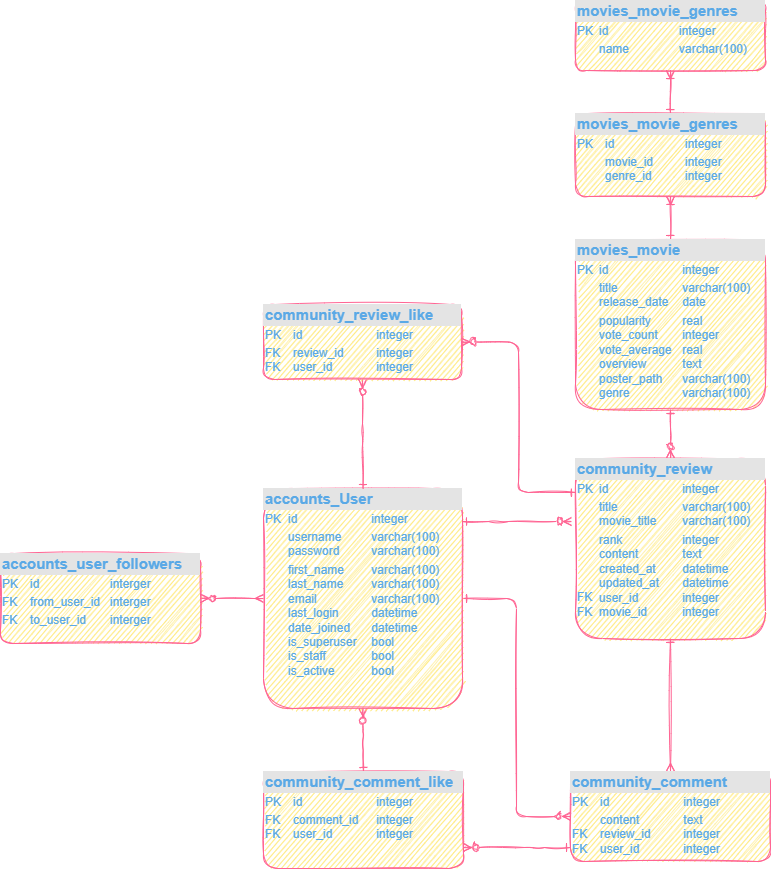

The diagram above was exported from draw.io. Its source (the exported page's mxGraphModel, read from the mxfile embedded in the PNG):
<mxGraphModel dx="1422" dy="762" grid="0" gridSize="10" guides="1" tooltips="1" connect="1" arrows="1" fold="1" page="1" pageScale="1" pageWidth="827" pageHeight="1169" math="0" shadow="0">
  <root>
    <mxCell id="0" />
    <mxCell id="1" parent="0" />
    <mxCell id="ClUbn9ahTxlmXE2B_YNJ-14" value="" style="edgeStyle=orthogonalEdgeStyle;rounded=1;orthogonalLoop=1;jettySize=auto;html=1;startArrow=ERmany;startFill=0;endArrow=ERzeroToMany;endFill=0;sketch=1;strokeColor=#FF6392;fontColor=#5AA9E6;" parent="1" source="ClUbn9ahTxlmXE2B_YNJ-1" target="ClUbn9ahTxlmXE2B_YNJ-10" edge="1">
      <mxGeometry relative="1" as="geometry" />
    </mxCell>
    <mxCell id="ClUbn9ahTxlmXE2B_YNJ-34" value="" style="edgeStyle=orthogonalEdgeStyle;rounded=1;orthogonalLoop=1;jettySize=auto;html=1;startArrow=ERzeroToMany;startFill=0;endArrow=ERone;endFill=0;sketch=1;strokeColor=#FF6392;fontColor=#5AA9E6;" parent="1" source="ClUbn9ahTxlmXE2B_YNJ-1" target="ClUbn9ahTxlmXE2B_YNJ-32" edge="1">
      <mxGeometry relative="1" as="geometry" />
    </mxCell>
    <mxCell id="ClUbn9ahTxlmXE2B_YNJ-35" style="edgeStyle=orthogonalEdgeStyle;rounded=1;orthogonalLoop=1;jettySize=auto;html=1;exitX=1;exitY=0.5;exitDx=0;exitDy=0;entryX=0;entryY=0.5;entryDx=0;entryDy=0;startArrow=ERone;startFill=0;endArrow=ERzeroToMany;endFill=0;sketch=1;strokeColor=#FF6392;fontColor=#5AA9E6;" parent="1" source="ClUbn9ahTxlmXE2B_YNJ-1" target="ClUbn9ahTxlmXE2B_YNJ-19" edge="1">
      <mxGeometry relative="1" as="geometry" />
    </mxCell>
    <mxCell id="ClUbn9ahTxlmXE2B_YNJ-37" style="edgeStyle=orthogonalEdgeStyle;rounded=1;orthogonalLoop=1;jettySize=auto;html=1;startArrow=ERone;startFill=0;endArrow=ERzeroToMany;endFill=0;sketch=1;strokeColor=#FF6392;fontColor=#5AA9E6;" parent="1" source="ClUbn9ahTxlmXE2B_YNJ-1" edge="1">
      <mxGeometry relative="1" as="geometry">
        <mxPoint x="590" y="579" as="targetPoint" />
        <Array as="points">
          <mxPoint x="517" y="579" />
          <mxPoint x="517" y="579" />
        </Array>
      </mxGeometry>
    </mxCell>
    <mxCell id="ClUbn9ahTxlmXE2B_YNJ-1" value="&lt;div style=&quot;box-sizing:border-box;width:100%;background:#e4e4e4;padding:2px;&quot;&gt;&lt;b&gt;&lt;font style=&quot;font-size: 15px;&quot;&gt;accounts_User&lt;/font&gt;&lt;/b&gt;&lt;/div&gt;&lt;table style=&quot;width:100%;font-size:1em;&quot; cellpadding=&quot;2&quot; cellspacing=&quot;0&quot;&gt;&lt;tbody&gt;&lt;tr&gt;&lt;td&gt;PK&lt;/td&gt;&lt;td&gt;id&lt;span style=&quot;white-space: pre;&quot;&gt;&#09;&lt;/span&gt;&lt;span style=&quot;white-space: pre;&quot;&gt;&#09;&lt;/span&gt;&lt;span style=&quot;white-space: pre;&quot;&gt;&#09;&lt;/span&gt;&amp;nbsp;integer&lt;/td&gt;&lt;/tr&gt;&lt;tr&gt;&lt;td&gt;&lt;br&gt;&lt;/td&gt;&lt;td&gt;username&lt;span style=&quot;&quot;&gt;&#09;&lt;span style=&quot;white-space: pre;&quot;&gt;&#09;&lt;/span&gt;&amp;nbsp;&lt;/span&gt;varchar(100)&lt;br&gt;password&lt;span style=&quot;&quot;&gt;&#09;&lt;span style=&quot;white-space: pre;&quot;&gt;&#09;&lt;/span&gt;&amp;nbsp;&lt;/span&gt;varchar(100)&lt;/td&gt;&lt;/tr&gt;&lt;tr&gt;&lt;td&gt;&lt;br&gt;&lt;/td&gt;&lt;td&gt;first_name&lt;span style=&quot;&quot;&gt;&#09;&lt;span style=&quot;white-space: pre;&quot;&gt;&#09;&lt;/span&gt;&amp;nbsp;&lt;/span&gt;varchar&lt;span style=&quot;&quot;&gt;&lt;/span&gt;(100)&lt;br&gt;last_name&lt;span style=&quot;&quot;&gt;&#09;&lt;span style=&quot;white-space: pre;&quot;&gt;&#09;&lt;/span&gt;&amp;nbsp;&lt;/span&gt;varchar(100)&lt;br&gt;email&lt;span style=&quot;&quot;&gt;&#09;&lt;span style=&quot;white-space: pre;&quot;&gt;&#09;&lt;/span&gt;&lt;span style=&quot;&quot;&gt;&#09;&lt;span style=&quot;white-space: pre;&quot;&gt;&#09;&lt;/span&gt;&amp;nbsp;&lt;/span&gt;&lt;/span&gt;varchar(100)&lt;br&gt;last_login&lt;span style=&quot;&quot;&gt;&#09;&lt;span style=&quot;white-space: pre;&quot;&gt;&#09;&lt;/span&gt;&amp;nbsp;&lt;/span&gt;datetime&lt;br&gt;date_joined&lt;span style=&quot;&quot;&gt;&#09;&lt;span style=&quot;white-space: pre;&quot;&gt;&#09;&lt;/span&gt;&lt;span style=&quot;&quot;&gt;&#09;&lt;/span&gt;&lt;/span&gt;datetime&lt;br&gt;is_superuser&lt;span style=&quot;&quot;&gt;&#09;&lt;span style=&quot;white-space: pre;&quot;&gt;&#09;&lt;/span&gt;&lt;span style=&quot;&quot;&gt;&#09;&lt;/span&gt;&lt;/span&gt;bool&lt;br&gt;is_staff&lt;span style=&quot;&quot;&gt;&#09;&lt;span style=&quot;white-space: pre;&quot;&gt;&#09;&lt;/span&gt;&lt;span style=&quot;white-space: pre;&quot;&gt;&#09;&lt;/span&gt;&lt;span style=&quot;&quot;&gt;&#09;&lt;/span&gt;&lt;/span&gt;&lt;span style=&quot;&quot;&gt;&#09;&lt;span style=&quot;&quot;&gt;&#09;&lt;/span&gt;&lt;/span&gt;bool&lt;br&gt;is_active&lt;span style=&quot;&quot;&gt;&#09;&lt;span style=&quot;white-space: pre;&quot;&gt;&#09;&lt;/span&gt;&lt;span style=&quot;white-space: pre;&quot;&gt;&#09;&lt;/span&gt;&lt;span style=&quot;&quot;&gt;&#09;&lt;/span&gt;&lt;span style=&quot;&quot;&gt;&#09;&lt;/span&gt;&lt;/span&gt;bool&lt;br&gt;&lt;br&gt;&lt;br&gt;&lt;/td&gt;&lt;/tr&gt;&lt;/tbody&gt;&lt;/table&gt;" style="verticalAlign=top;align=left;overflow=fill;html=1;rounded=1;sketch=1;fillColor=#FFE45E;strokeColor=#FF6392;fontColor=#5AA9E6;" parent="1" vertex="1">
      <mxGeometry x="282" y="546" width="199" height="220" as="geometry" />
    </mxCell>
    <mxCell id="ClUbn9ahTxlmXE2B_YNJ-10" value="&lt;div style=&quot;box-sizing:border-box;width:100%;background:#e4e4e4;padding:2px;&quot;&gt;&lt;b&gt;&lt;font style=&quot;font-size: 15px;&quot;&gt;accounts_user_followers&lt;/font&gt;&lt;/b&gt;&lt;/div&gt;&lt;table style=&quot;width:100%;font-size:1em;&quot; cellpadding=&quot;2&quot; cellspacing=&quot;0&quot;&gt;&lt;tbody&gt;&lt;tr&gt;&lt;td&gt;PK&lt;/td&gt;&lt;td&gt;id&lt;span style=&quot;white-space: pre;&quot;&gt;&#09;&lt;/span&gt;&lt;span style=&quot;white-space: pre;&quot;&gt;&#09;&lt;/span&gt;&lt;span style=&quot;white-space: pre;&quot;&gt;&#09;&lt;/span&gt;interger&lt;/td&gt;&lt;/tr&gt;&lt;tr&gt;&lt;td&gt;FK&lt;br&gt;&lt;/td&gt;&lt;td&gt;from_user_id&lt;span style=&quot;white-space: pre;&quot;&gt;&#09;&lt;/span&gt;interger&lt;/td&gt;&lt;/tr&gt;&lt;tr&gt;&lt;td&gt;FK&lt;/td&gt;&lt;td&gt;to_user_id&lt;span style=&quot;white-space: pre;&quot;&gt;&#09;&lt;/span&gt;interger&lt;/td&gt;&lt;/tr&gt;&lt;/tbody&gt;&lt;/table&gt;" style="verticalAlign=top;align=left;overflow=fill;html=1;rounded=1;sketch=1;fillColor=#FFE45E;strokeColor=#FF6392;fontColor=#5AA9E6;" parent="1" vertex="1">
      <mxGeometry x="19" y="611" width="200" height="90" as="geometry" />
    </mxCell>
    <mxCell id="ClUbn9ahTxlmXE2B_YNJ-26" value="" style="edgeStyle=orthogonalEdgeStyle;rounded=1;orthogonalLoop=1;jettySize=auto;html=1;startArrow=ERone;startFill=0;endArrow=ERmany;endFill=0;entryX=0.5;entryY=0;entryDx=0;entryDy=0;sketch=1;strokeColor=#FF6392;fontColor=#5AA9E6;" parent="1" source="ClUbn9ahTxlmXE2B_YNJ-15" target="ClUbn9ahTxlmXE2B_YNJ-19" edge="1">
      <mxGeometry relative="1" as="geometry">
        <mxPoint x="657" y="576" as="targetPoint" />
      </mxGeometry>
    </mxCell>
    <mxCell id="ClUbn9ahTxlmXE2B_YNJ-28" value="" style="edgeStyle=orthogonalEdgeStyle;rounded=1;orthogonalLoop=1;jettySize=auto;html=1;startArrow=ERzeroToMany;startFill=0;endArrow=ERone;endFill=0;sketch=1;strokeColor=#FF6392;fontColor=#5AA9E6;" parent="1" source="ClUbn9ahTxlmXE2B_YNJ-15" target="ClUbn9ahTxlmXE2B_YNJ-27" edge="1">
      <mxGeometry relative="1" as="geometry" />
    </mxCell>
    <mxCell id="ClUbn9ahTxlmXE2B_YNJ-15" value="&lt;div style=&quot;box-sizing:border-box;width:100%;background:#e4e4e4;padding:2px;&quot;&gt;&lt;b&gt;&lt;font style=&quot;font-size: 15px;&quot;&gt;community_review&lt;/font&gt;&lt;/b&gt;&lt;/div&gt;&lt;table style=&quot;width:100%;font-size:1em;&quot; cellpadding=&quot;2&quot; cellspacing=&quot;0&quot;&gt;&lt;tbody&gt;&lt;tr&gt;&lt;td&gt;PK&lt;/td&gt;&lt;td&gt;id&lt;span style=&quot;white-space: pre;&quot;&gt;&#09;&lt;/span&gt;&lt;span style=&quot;white-space: pre;&quot;&gt;&#09;&lt;/span&gt;&lt;span style=&quot;white-space: pre;&quot;&gt;&#09;&lt;/span&gt;&amp;nbsp;integer&lt;/td&gt;&lt;/tr&gt;&lt;tr&gt;&lt;td&gt;&lt;br&gt;&lt;/td&gt;&lt;td&gt;title&lt;span style=&quot;white-space: pre;&quot;&gt;&#09;&lt;/span&gt;&lt;span style=&quot;white-space: pre;&quot;&gt;&#09;&lt;/span&gt;&lt;span style=&quot;white-space: pre;&quot;&gt;&#09;&lt;/span&gt;&amp;nbsp;varchar(100)&lt;br&gt;movie_title&lt;span style=&quot;white-space: pre;&quot;&gt;&#09;&lt;/span&gt;&amp;nbsp;varchar(100)&lt;/td&gt;&lt;/tr&gt;&lt;tr&gt;&lt;td&gt;&lt;br&gt;FK&lt;br&gt;FK&lt;/td&gt;&lt;td&gt;rank&lt;span style=&quot;white-space: pre;&quot;&gt;&#09;&lt;/span&gt;&lt;span style=&quot;white-space: pre;&quot;&gt;&#09;&lt;/span&gt;&lt;span style=&quot;white-space: pre;&quot;&gt;&#09;&lt;/span&gt;&amp;nbsp;integer&lt;br&gt;content&lt;span style=&quot;white-space: pre;&quot;&gt;&#09;&lt;/span&gt;&lt;span style=&quot;white-space: pre;&quot;&gt;&#09;&lt;/span&gt;&amp;nbsp;text&lt;br&gt;created_at&lt;span style=&quot;white-space: pre;&quot;&gt;&#09;&lt;/span&gt;&amp;nbsp;datetime&lt;br&gt;updated_at&lt;span style=&quot;white-space: pre;&quot;&gt;&#09;&lt;/span&gt;&amp;nbsp;datetime&lt;br&gt;user_id&lt;span style=&quot;white-space: pre;&quot;&gt;&#09;&lt;/span&gt;&lt;span style=&quot;white-space: pre;&quot;&gt;&#09;&lt;/span&gt;&amp;nbsp;integer&lt;br&gt;movie_id&lt;span style=&quot;white-space: pre;&quot;&gt;&#09;&lt;/span&gt;&lt;span style=&quot;white-space: pre;&quot;&gt;&#09;&lt;/span&gt;&amp;nbsp;integer&lt;br&gt;&lt;span style=&quot;&quot;&gt;&amp;nbsp;&lt;span style=&quot;white-space: pre;&quot;&gt;&#09;&lt;/span&gt;&lt;span style=&quot;white-space: pre;&quot;&gt;&#09;&lt;/span&gt;&lt;/span&gt;&lt;br&gt;&lt;br&gt;&lt;br&gt;&lt;/td&gt;&lt;/tr&gt;&lt;/tbody&gt;&lt;/table&gt;" style="verticalAlign=top;align=left;overflow=fill;html=1;rounded=1;sketch=1;fillColor=#FFE45E;strokeColor=#FF6392;fontColor=#5AA9E6;" parent="1" vertex="1">
      <mxGeometry x="594" y="516" width="190" height="180" as="geometry" />
    </mxCell>
    <mxCell id="ClUbn9ahTxlmXE2B_YNJ-19" value="&lt;div style=&quot;box-sizing:border-box;width:100%;background:#e4e4e4;padding:2px;&quot;&gt;&lt;b&gt;&lt;font style=&quot;font-size: 15px;&quot;&gt;community_comment&lt;/font&gt;&lt;/b&gt;&lt;/div&gt;&lt;table style=&quot;width:100%;font-size:1em;&quot; cellpadding=&quot;2&quot; cellspacing=&quot;0&quot;&gt;&lt;tbody&gt;&lt;tr&gt;&lt;td&gt;PK&lt;/td&gt;&lt;td&gt;id&lt;span style=&quot;white-space: pre;&quot;&gt;&#09;&lt;/span&gt;&lt;span style=&quot;white-space: pre;&quot;&gt;&#09;&lt;/span&gt;&lt;span style=&quot;white-space: pre;&quot;&gt;&#09;&lt;/span&gt;&amp;nbsp;integer&lt;/td&gt;&lt;/tr&gt;&lt;tr&gt;&lt;td&gt;&lt;br&gt;FK&lt;br&gt;FK&lt;/td&gt;&lt;td&gt;content&lt;span style=&quot;white-space: pre;&quot;&gt;&#09;&lt;/span&gt;&lt;span style=&quot;white-space: pre;&quot;&gt;&#09;&lt;/span&gt;&amp;nbsp;text&lt;br&gt;review_id&lt;span style=&quot;white-space: pre;&quot;&gt;&#09;&lt;/span&gt;&lt;span style=&quot;white-space: pre;&quot;&gt;&#09;&lt;/span&gt;&amp;nbsp;integer&lt;br&gt;user_id&lt;span style=&quot;white-space: pre;&quot;&gt;&#09;&lt;/span&gt;&lt;span style=&quot;white-space: pre;&quot;&gt;&#09;&lt;/span&gt;&amp;nbsp;integer&lt;/td&gt;&lt;/tr&gt;&lt;tr&gt;&lt;td&gt;&lt;br&gt;&lt;/td&gt;&lt;td&gt;&lt;br&gt;&lt;br&gt;&lt;br&gt;&lt;/td&gt;&lt;/tr&gt;&lt;/tbody&gt;&lt;/table&gt;" style="verticalAlign=top;align=left;overflow=fill;html=1;rounded=1;sketch=1;fillColor=#FFE45E;strokeColor=#FF6392;fontColor=#5AA9E6;" parent="1" vertex="1">
      <mxGeometry x="589" y="829" width="200" height="90" as="geometry" />
    </mxCell>
    <mxCell id="ClUbn9ahTxlmXE2B_YNJ-29" value="" style="edgeStyle=orthogonalEdgeStyle;rounded=1;orthogonalLoop=1;jettySize=auto;html=1;startArrow=ERzeroToMany;startFill=0;endArrow=ERone;endFill=0;sketch=1;strokeColor=#FF6392;fontColor=#5AA9E6;" parent="1" source="ClUbn9ahTxlmXE2B_YNJ-23" target="ClUbn9ahTxlmXE2B_YNJ-1" edge="1">
      <mxGeometry relative="1" as="geometry" />
    </mxCell>
    <mxCell id="ClUbn9ahTxlmXE2B_YNJ-38" style="edgeStyle=orthogonalEdgeStyle;rounded=1;orthogonalLoop=1;jettySize=auto;html=1;entryX=0;entryY=0.189;entryDx=0;entryDy=0;entryPerimeter=0;startArrow=ERzeroToMany;startFill=0;endArrow=ERone;endFill=0;sketch=1;strokeColor=#FF6392;fontColor=#5AA9E6;" parent="1" source="ClUbn9ahTxlmXE2B_YNJ-23" target="ClUbn9ahTxlmXE2B_YNJ-15" edge="1">
      <mxGeometry relative="1" as="geometry" />
    </mxCell>
    <mxCell id="ClUbn9ahTxlmXE2B_YNJ-23" value="&lt;div style=&quot;box-sizing:border-box;width:100%;background:#e4e4e4;padding:2px;&quot;&gt;&lt;b&gt;&lt;font style=&quot;font-size: 15px;&quot;&gt;community_review_like&lt;/font&gt;&lt;/b&gt;&lt;/div&gt;&lt;table style=&quot;width:100%;font-size:1em;&quot; cellpadding=&quot;2&quot; cellspacing=&quot;0&quot;&gt;&lt;tbody&gt;&lt;tr&gt;&lt;td&gt;PK&lt;br&gt;&lt;/td&gt;&lt;td&gt;id&lt;span style=&quot;white-space: pre;&quot;&gt;&#09;&lt;/span&gt;&lt;span style=&quot;white-space: pre;&quot;&gt;&#09;&lt;/span&gt;&lt;span style=&quot;white-space: pre;&quot;&gt;&#09;&lt;/span&gt;&amp;nbsp;integer&lt;/td&gt;&lt;/tr&gt;&lt;tr&gt;&lt;td&gt;FK&lt;br&gt;FK&lt;/td&gt;&lt;td&gt;review_id&lt;span style=&quot;white-space: pre;&quot;&gt;&#09;&lt;/span&gt;&lt;span style=&quot;white-space: pre;&quot;&gt;&#09;&lt;/span&gt;&amp;nbsp;integer&lt;br&gt;user_id&lt;span style=&quot;white-space: pre;&quot;&gt;&#09;&lt;/span&gt;&lt;span style=&quot;white-space: pre;&quot;&gt;&#09;&lt;/span&gt;&amp;nbsp;integer&lt;/td&gt;&lt;/tr&gt;&lt;tr&gt;&lt;td&gt;&lt;/td&gt;&lt;td&gt;&lt;br&gt;&lt;br&gt;&lt;br&gt;&lt;/td&gt;&lt;/tr&gt;&lt;/tbody&gt;&lt;/table&gt;" style="verticalAlign=top;align=left;overflow=fill;html=1;rounded=1;sketch=1;fillColor=#FFE45E;strokeColor=#FF6392;fontColor=#5AA9E6;" parent="1" vertex="1">
      <mxGeometry x="282" y="362" width="198" height="75" as="geometry" />
    </mxCell>
    <mxCell id="LOpa1ndjb4T8LvIemTKE-2" value="" style="edgeStyle=orthogonalEdgeStyle;rounded=0;orthogonalLoop=1;jettySize=auto;html=1;endArrow=ERoneToMany;endFill=0;startArrow=ERone;startFill=0;strokeColor=#FF6392;fontColor=#5AA9E6;sketch=1;" edge="1" parent="1" source="ClUbn9ahTxlmXE2B_YNJ-27" target="LOpa1ndjb4T8LvIemTKE-1">
      <mxGeometry relative="1" as="geometry" />
    </mxCell>
    <mxCell id="ClUbn9ahTxlmXE2B_YNJ-27" value="&lt;div style=&quot;box-sizing:border-box;width:100%;background:#e4e4e4;padding:2px;&quot;&gt;&lt;b&gt;&lt;font style=&quot;font-size: 15px;&quot;&gt;movies_movie&lt;/font&gt;&lt;/b&gt;&lt;/div&gt;&lt;table style=&quot;width:100%;font-size:1em;&quot; cellpadding=&quot;2&quot; cellspacing=&quot;0&quot;&gt;&lt;tbody&gt;&lt;tr&gt;&lt;td&gt;PK&lt;/td&gt;&lt;td&gt;id&lt;span style=&quot;white-space: pre;&quot;&gt;&#09;&lt;/span&gt;&lt;span style=&quot;white-space: pre;&quot;&gt;&#09;&lt;/span&gt;&lt;span style=&quot;white-space: pre;&quot;&gt;&#09;&lt;/span&gt;&amp;nbsp;integer&lt;/td&gt;&lt;/tr&gt;&lt;tr&gt;&lt;td&gt;&lt;br&gt;&lt;/td&gt;&lt;td&gt;title&lt;span style=&quot;white-space: pre;&quot;&gt;&#09;&lt;/span&gt;&lt;span style=&quot;white-space: pre;&quot;&gt;&#09;&lt;/span&gt;&lt;span style=&quot;white-space: pre;&quot;&gt;&#09;&lt;/span&gt;&amp;nbsp;varchar(100)&lt;br&gt;release_date&lt;span style=&quot;white-space: pre;&quot;&gt;&#09;&lt;/span&gt;&amp;nbsp;date&lt;/td&gt;&lt;/tr&gt;&lt;tr&gt;&lt;td&gt;&lt;br&gt;&lt;/td&gt;&lt;td&gt;popularity&lt;span style=&quot;white-space: pre;&quot;&gt;&#09;&lt;/span&gt;&amp;nbsp;real&lt;br&gt;vote_count&lt;span style=&quot;white-space: pre;&quot;&gt;&#09;&lt;/span&gt;&amp;nbsp;integer&lt;br&gt;vote_average&lt;span style=&quot;white-space: pre;&quot;&gt;&#09;&lt;/span&gt;&amp;nbsp;real&lt;br&gt;overview&lt;span style=&quot;white-space: pre;&quot;&gt;&#09;&lt;/span&gt;&lt;span style=&quot;white-space: pre;&quot;&gt;&#09;&lt;/span&gt;&amp;nbsp;text&lt;br&gt;poster_path&lt;span style=&quot;white-space: pre;&quot;&gt;&#09;&lt;/span&gt;&amp;nbsp;varchar(100)&lt;br&gt;genre&lt;span style=&quot;white-space: pre;&quot;&gt;&#09;&lt;/span&gt;&lt;span style=&quot;white-space: pre;&quot;&gt;&#09;&lt;/span&gt;&amp;nbsp;varchar(100)&lt;br&gt;&lt;span style=&quot;&quot;&gt;&amp;nbsp;&lt;span style=&quot;white-space: pre;&quot;&gt;&#09;&lt;/span&gt;&lt;span style=&quot;white-space: pre;&quot;&gt;&#09;&lt;/span&gt;&lt;/span&gt;&lt;br&gt;&lt;br&gt;&lt;br&gt;&lt;/td&gt;&lt;/tr&gt;&lt;/tbody&gt;&lt;/table&gt;" style="verticalAlign=top;align=left;overflow=fill;html=1;rounded=1;sketch=1;fillColor=#FFE45E;strokeColor=#FF6392;fontColor=#5AA9E6;" parent="1" vertex="1">
      <mxGeometry x="594" y="297" width="190" height="170" as="geometry" />
    </mxCell>
    <mxCell id="ClUbn9ahTxlmXE2B_YNJ-36" value="" style="edgeStyle=orthogonalEdgeStyle;rounded=1;orthogonalLoop=1;jettySize=auto;html=1;startArrow=ERzeroToMany;startFill=0;endArrow=ERone;endFill=0;sketch=1;strokeColor=#FF6392;fontColor=#5AA9E6;" parent="1" source="ClUbn9ahTxlmXE2B_YNJ-32" target="ClUbn9ahTxlmXE2B_YNJ-19" edge="1">
      <mxGeometry relative="1" as="geometry">
        <Array as="points">
          <mxPoint x="553" y="905" />
          <mxPoint x="553" y="905" />
        </Array>
      </mxGeometry>
    </mxCell>
    <mxCell id="ClUbn9ahTxlmXE2B_YNJ-32" value="&lt;div style=&quot;box-sizing:border-box;width:100%;background:#e4e4e4;padding:2px;&quot;&gt;&lt;span style=&quot;font-size: 15px;&quot;&gt;&lt;b&gt;community_comment_like&lt;/b&gt;&lt;/span&gt;&lt;/div&gt;&lt;table style=&quot;width:100%;font-size:1em;&quot; cellpadding=&quot;2&quot; cellspacing=&quot;0&quot;&gt;&lt;tbody&gt;&lt;tr&gt;&lt;td&gt;PK&lt;/td&gt;&lt;td&gt;id&lt;span style=&quot;white-space: pre;&quot;&gt;&#09;&lt;/span&gt;&lt;span style=&quot;white-space: pre;&quot;&gt;&#09;&lt;/span&gt;&lt;span style=&quot;white-space: pre;&quot;&gt;&#09;&lt;/span&gt;&amp;nbsp;integer&lt;/td&gt;&lt;/tr&gt;&lt;tr&gt;&lt;td&gt;FK&lt;br&gt;FK&lt;/td&gt;&lt;td&gt;comment_id&lt;span style=&quot;white-space: pre;&quot;&gt;&#09;&lt;/span&gt;&amp;nbsp;integer&lt;br&gt;user_id&lt;span style=&quot;white-space: pre;&quot;&gt;&#09;&lt;/span&gt;&lt;span style=&quot;white-space: pre;&quot;&gt;&#09;&lt;/span&gt;&amp;nbsp;integer&lt;/td&gt;&lt;/tr&gt;&lt;tr&gt;&lt;td&gt;&lt;br&gt;&lt;/td&gt;&lt;td&gt;&lt;br&gt;&lt;br&gt;&lt;br&gt;&lt;/td&gt;&lt;/tr&gt;&lt;/tbody&gt;&lt;/table&gt;" style="verticalAlign=top;align=left;overflow=fill;html=1;rounded=1;sketch=1;fillColor=#FFE45E;strokeColor=#FF6392;fontColor=#5AA9E6;" parent="1" vertex="1">
      <mxGeometry x="282" y="829" width="200" height="97" as="geometry" />
    </mxCell>
    <mxCell id="LOpa1ndjb4T8LvIemTKE-4" value="" style="edgeStyle=orthogonalEdgeStyle;rounded=0;orthogonalLoop=1;jettySize=auto;html=1;startArrow=ERone;startFill=0;endArrow=ERoneToMany;endFill=0;strokeColor=#FF6392;fontColor=#5AA9E6;sketch=1;" edge="1" parent="1" source="LOpa1ndjb4T8LvIemTKE-1" target="LOpa1ndjb4T8LvIemTKE-3">
      <mxGeometry relative="1" as="geometry" />
    </mxCell>
    <mxCell id="LOpa1ndjb4T8LvIemTKE-1" value="&lt;div style=&quot;box-sizing:border-box;width:100%;background:#e4e4e4;padding:2px;&quot;&gt;&lt;b&gt;&lt;font style=&quot;font-size: 15px;&quot;&gt;movies_movie_genres&lt;/font&gt;&lt;/b&gt;&lt;/div&gt;&lt;table style=&quot;width:100%;font-size:1em;&quot; cellpadding=&quot;2&quot; cellspacing=&quot;0&quot;&gt;&lt;tbody&gt;&lt;tr&gt;&lt;td&gt;PK&lt;/td&gt;&lt;td&gt;id&lt;span style=&quot;&quot;&gt;&#09;&lt;/span&gt;&lt;span style=&quot;&quot;&gt;&#09;&lt;/span&gt;&lt;span style=&quot;&quot;&gt;&#09;&lt;/span&gt;&amp;nbsp;&lt;span style=&quot;white-space: pre;&quot;&gt;&#09;&lt;/span&gt;&lt;span style=&quot;white-space: pre;&quot;&gt;&#09;&lt;/span&gt;&lt;span style=&quot;white-space: pre;&quot;&gt;&#09;&lt;/span&gt;integer&lt;/td&gt;&lt;/tr&gt;&lt;tr&gt;&lt;td&gt;&lt;br&gt;&lt;/td&gt;&lt;td&gt;movie_id&lt;span style=&quot;&quot;&gt;&#09;&lt;/span&gt;&lt;span style=&quot;&quot;&gt;&#09;&lt;/span&gt;&amp;nbsp;&lt;span style=&quot;white-space: pre;&quot;&gt;&#09;&lt;/span&gt;integer&lt;br&gt;genre_id&lt;span style=&quot;&quot;&gt;&#09;&lt;/span&gt;&lt;span style=&quot;&quot;&gt;&#09;&lt;/span&gt;&amp;nbsp;&lt;span style=&quot;white-space: pre;&quot;&gt;&#09;&lt;/span&gt;integer&lt;/td&gt;&lt;/tr&gt;&lt;tr&gt;&lt;td&gt;&lt;/td&gt;&lt;td&gt;&lt;br&gt;&lt;span style=&quot;&quot;&gt;&amp;nbsp;&lt;span style=&quot;&quot;&gt;&#09;&lt;/span&gt;&lt;span style=&quot;&quot;&gt;&#09;&lt;/span&gt;&lt;/span&gt;&lt;br&gt;&lt;br&gt;&lt;br&gt;&lt;/td&gt;&lt;/tr&gt;&lt;/tbody&gt;&lt;/table&gt;" style="verticalAlign=top;align=left;overflow=fill;html=1;rounded=1;sketch=1;fillColor=#FFE45E;strokeColor=#FF6392;fontColor=#5AA9E6;" vertex="1" parent="1">
      <mxGeometry x="594" y="171" width="190" height="83" as="geometry" />
    </mxCell>
    <mxCell id="LOpa1ndjb4T8LvIemTKE-3" value="&lt;div style=&quot;box-sizing:border-box;width:100%;background:#e4e4e4;padding:2px;&quot;&gt;&lt;b&gt;&lt;font style=&quot;font-size: 15px;&quot;&gt;movies_movie_genres&lt;/font&gt;&lt;/b&gt;&lt;/div&gt;&lt;table style=&quot;width:100%;font-size:1em;&quot; cellpadding=&quot;2&quot; cellspacing=&quot;0&quot;&gt;&lt;tbody&gt;&lt;tr&gt;&lt;td&gt;PK&lt;/td&gt;&lt;td&gt;id&lt;span style=&quot;&quot;&gt;&#09;&lt;/span&gt;&lt;span style=&quot;&quot;&gt;&#09;&lt;/span&gt;&lt;span style=&quot;&quot;&gt;&#09;&lt;/span&gt;&amp;nbsp;&lt;span style=&quot;white-space: pre;&quot;&gt;&#09;&lt;/span&gt;&lt;span style=&quot;white-space: pre;&quot;&gt;&#09;&lt;/span&gt;&lt;span style=&quot;white-space: pre;&quot;&gt;&#09;&lt;/span&gt;integer&lt;/td&gt;&lt;/tr&gt;&lt;tr&gt;&lt;td&gt;&lt;br&gt;&lt;/td&gt;&lt;td&gt;name&lt;span style=&quot;white-space: pre;&quot;&gt;&#09;&lt;/span&gt;&lt;span style=&quot;white-space: pre;&quot;&gt;&#09;&lt;/span&gt;varchar(100)&lt;/td&gt;&lt;/tr&gt;&lt;tr&gt;&lt;td&gt;&lt;/td&gt;&lt;td&gt;&lt;br&gt;&lt;span style=&quot;&quot;&gt;&amp;nbsp;&lt;span style=&quot;&quot;&gt;&#09;&lt;/span&gt;&lt;span style=&quot;&quot;&gt;&#09;&lt;/span&gt;&lt;/span&gt;&lt;br&gt;&lt;br&gt;&lt;br&gt;&lt;/td&gt;&lt;/tr&gt;&lt;/tbody&gt;&lt;/table&gt;" style="verticalAlign=top;align=left;overflow=fill;html=1;rounded=1;sketch=1;fillColor=#FFE45E;strokeColor=#FF6392;fontColor=#5AA9E6;" vertex="1" parent="1">
      <mxGeometry x="594" y="58" width="190" height="70" as="geometry" />
    </mxCell>
  </root>
</mxGraphModel>